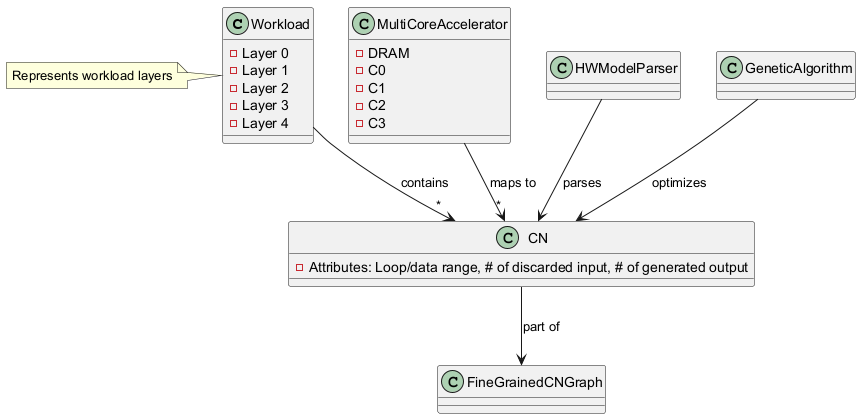

The diagram above was rendered by PlantUML. Its source (embedded in the PNG):
@startuml
class Workload {
  - Layer 0
  - Layer 1
  - Layer 2
  - Layer 3
  - Layer 4
}
class MultiCoreAccelerator {
  - DRAM
  - C0
  - C1
  - C2
  - C3
}
class CN {
  - Attributes: Loop/data range, # of discarded input, # of generated output
}
class FineGrainedCNGraph {
}
class HWModelParser {
}
class GeneticAlgorithm {
}
Workload --> "*" CN : contains
MultiCoreAccelerator --> "*" CN : maps to
CN --> FineGrainedCNGraph : part of
HWModelParser --> CN : parses
GeneticAlgorithm --> CN : optimizes
note left of Workload: Represents workload layers
@enduml